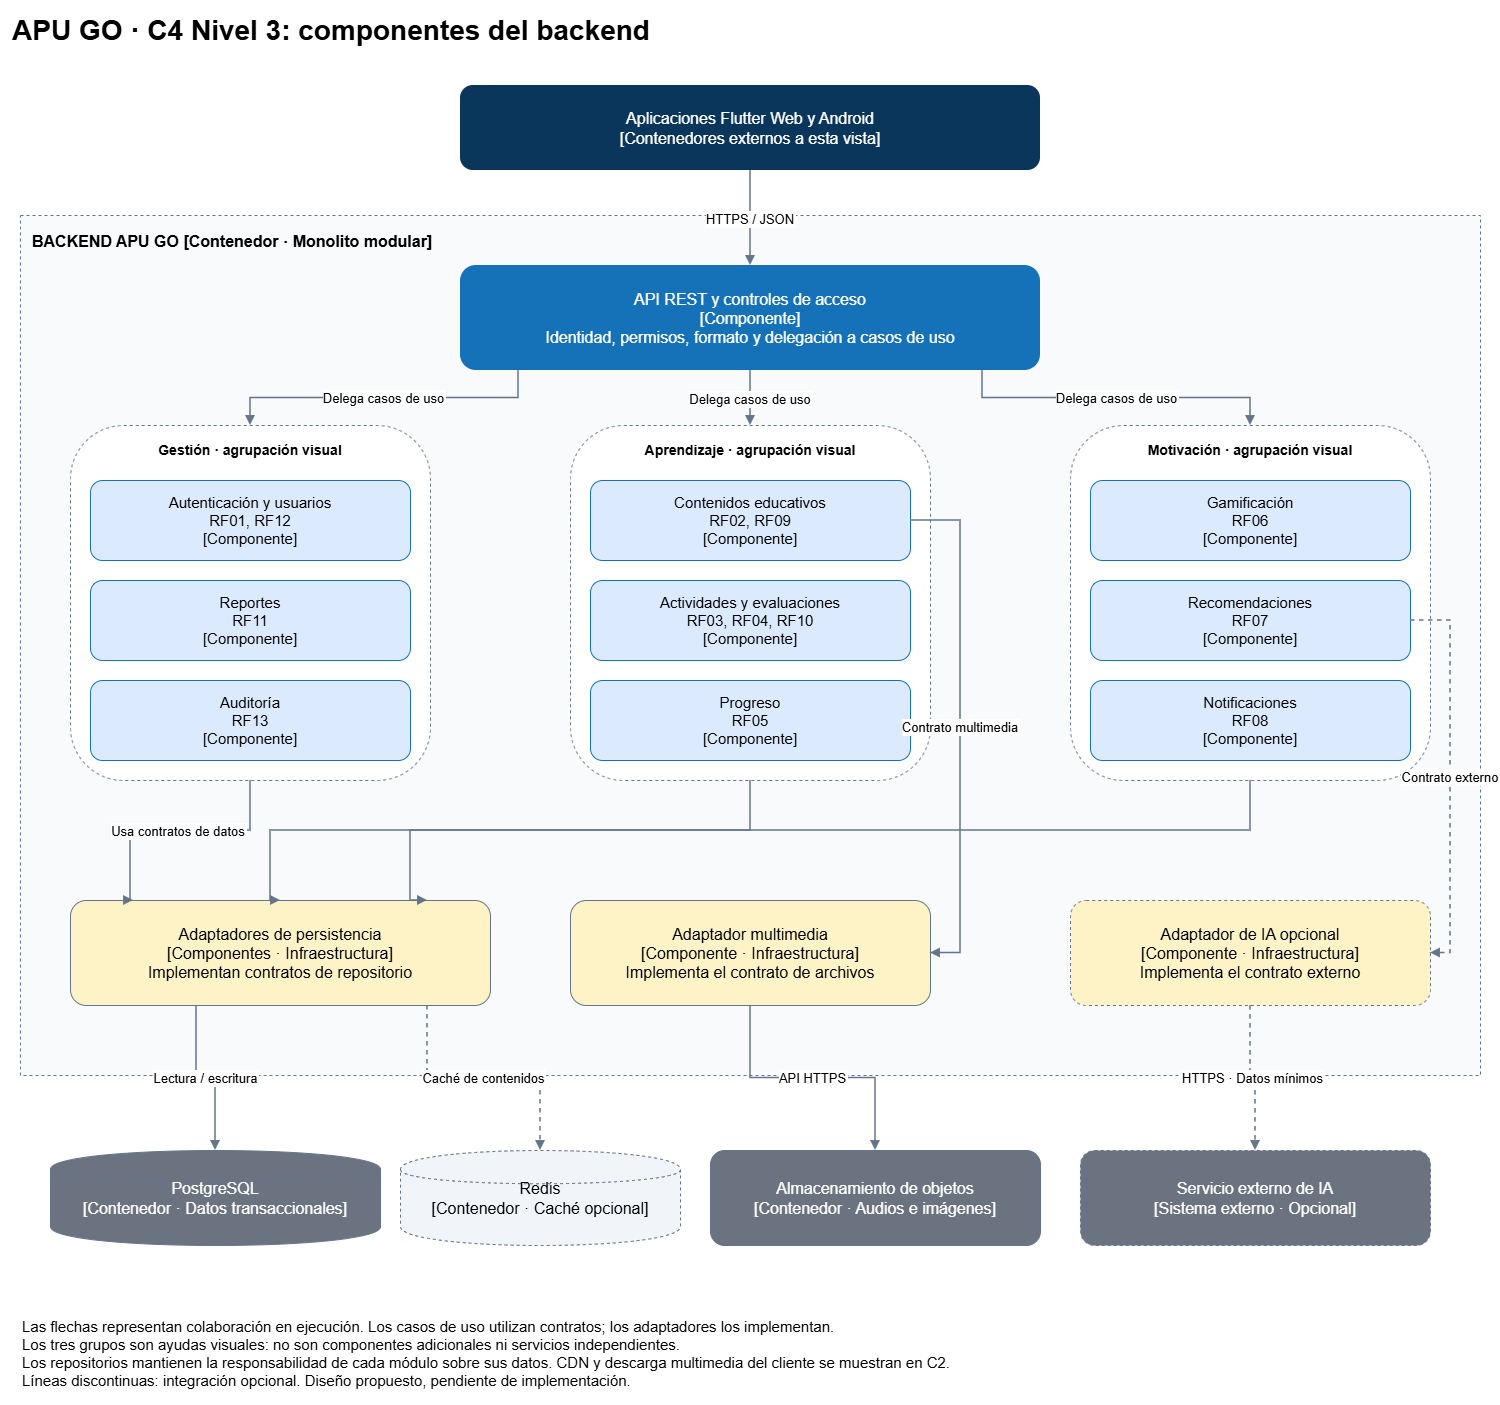

The diagram above was exported from draw.io. Its source (the exported page's mxGraphModel, read from the mxfile embedded in the PNG):
<mxGraphModel dx="2063" dy="1213" grid="1" gridSize="10" guides="1" tooltips="1" connect="1" arrows="1" fold="1" page="1" pageScale="1" pageWidth="1600" pageHeight="1450" background="#FFFFFF" math="0" shadow="0">
  <root>
    <mxCell id="0" />
    <mxCell id="1" parent="0" />
    <mxCell id="title" parent="1" style="rounded=1;whiteSpace=wrap;html=0;fontFamily=Helvetica;fontSize=16;spacing=12;fillColor=#FFFFFF;strokeColor=#64748B;strokeColor=none;fontSize=28;fontStyle=1;align=left;" value="APU GO · C4 Nivel 3: componentes del backend" vertex="1">
      <mxGeometry height="60" width="1500" x="50" y="20" as="geometry" />
    </mxCell>
    <mxCell id="backend" parent="1" style="rounded=1;whiteSpace=wrap;html=0;fontFamily=Helvetica;fontSize=16;spacing=12;fillColor=#F8FAFC;strokeColor=#64748B;rounded=0;dashed=1;verticalAlign=top;align=left;fontStyle=1;" value="BACKEND APU GO [Contenedor · Monolito modular]" vertex="1">
      <mxGeometry height="860" width="1460" x="70" y="235" as="geometry" />
    </mxCell>
    <mxCell id="clients" parent="1" style="rounded=1;whiteSpace=wrap;html=0;fontFamily=Helvetica;fontSize=16;spacing=12;fillColor=#0B365B;strokeColor=#64748B;fontColor=#FFFFFF;strokeColor=none;" value="Aplicaciones Flutter Web y Android&#10;[Contenedores externos a esta vista]" vertex="1">
      <mxGeometry height="85" width="580" x="510" y="105" as="geometry" />
    </mxCell>
    <mxCell id="api" parent="1" style="rounded=1;whiteSpace=wrap;html=0;fontFamily=Helvetica;fontSize=16;spacing=12;fillColor=#1672B8;strokeColor=#64748B;fontColor=#FFFFFF;strokeColor=none;" value="API REST y controles de acceso&#10;[Componente]&#10;Identidad, permisos, formato y delegación a casos de uso" vertex="1">
      <mxGeometry height="105" width="580" x="510" y="285" as="geometry" />
    </mxCell>
    <mxCell id="mg" parent="1" style="rounded=1;whiteSpace=wrap;html=0;fontFamily=Helvetica;fontSize=16;spacing=12;fillColor=#FFFFFF;strokeColor=#64748B;dashed=1;verticalAlign=top;fontStyle=1;fontSize=14;" value="Gestión · agrupación visual" vertex="1">
      <mxGeometry height="355" width="360" x="120" y="445" as="geometry" />
    </mxCell>
    <mxCell id="learn" parent="1" style="rounded=1;whiteSpace=wrap;html=0;fontFamily=Helvetica;fontSize=16;spacing=12;fillColor=#FFFFFF;strokeColor=#64748B;dashed=1;verticalAlign=top;fontStyle=1;fontSize=14;" value="Aprendizaje · agrupación visual" vertex="1">
      <mxGeometry height="355" width="360" x="620" y="445" as="geometry" />
    </mxCell>
    <mxCell id="mot" parent="1" style="rounded=1;whiteSpace=wrap;html=0;fontFamily=Helvetica;fontSize=16;spacing=12;fillColor=#FFFFFF;strokeColor=#64748B;dashed=1;verticalAlign=top;fontStyle=1;fontSize=14;" value="Motivación · agrupación visual" vertex="1">
      <mxGeometry height="355" width="360" x="1120" y="445" as="geometry" />
    </mxCell>
    <mxCell id="users" parent="1" style="rounded=1;whiteSpace=wrap;html=0;fontFamily=Helvetica;fontSize=16;spacing=12;fillColor=#DBEAFE;strokeColor=#64748B;strokeColor=#1672B8;fontSize=15;" value="Autenticación y usuarios&#10;RF01, RF12&#10;[Componente]" vertex="1">
      <mxGeometry height="80" width="320" x="140" y="500" as="geometry" />
    </mxCell>
    <mxCell id="reports" parent="1" style="rounded=1;whiteSpace=wrap;html=0;fontFamily=Helvetica;fontSize=16;spacing=12;fillColor=#DBEAFE;strokeColor=#64748B;strokeColor=#1672B8;fontSize=15;" value="Reportes&#10;RF11&#10;[Componente]" vertex="1">
      <mxGeometry height="80" width="320" x="140" y="600" as="geometry" />
    </mxCell>
    <mxCell id="audit" parent="1" style="rounded=1;whiteSpace=wrap;html=0;fontFamily=Helvetica;fontSize=16;spacing=12;fillColor=#DBEAFE;strokeColor=#64748B;strokeColor=#1672B8;fontSize=15;" value="Auditoría&#10;RF13&#10;[Componente]" vertex="1">
      <mxGeometry height="80" width="320" x="140" y="700" as="geometry" />
    </mxCell>
    <mxCell id="contents" parent="1" style="rounded=1;whiteSpace=wrap;html=0;fontFamily=Helvetica;fontSize=16;spacing=12;fillColor=#DBEAFE;strokeColor=#64748B;strokeColor=#1672B8;fontSize=15;" value="Contenidos educativos&#10;RF02, RF09&#10;[Componente]" vertex="1">
      <mxGeometry height="80" width="320" x="640" y="500" as="geometry" />
    </mxCell>
    <mxCell id="activities" parent="1" style="rounded=1;whiteSpace=wrap;html=0;fontFamily=Helvetica;fontSize=16;spacing=12;fillColor=#DBEAFE;strokeColor=#64748B;strokeColor=#1672B8;fontSize=15;" value="Actividades y evaluaciones&#10;RF03, RF04, RF10&#10;[Componente]" vertex="1">
      <mxGeometry height="80" width="320" x="640" y="600" as="geometry" />
    </mxCell>
    <mxCell id="progress" parent="1" style="rounded=1;whiteSpace=wrap;html=0;fontFamily=Helvetica;fontSize=16;spacing=12;fillColor=#DBEAFE;strokeColor=#64748B;strokeColor=#1672B8;fontSize=15;" value="Progreso&#10;RF05&#10;[Componente]" vertex="1">
      <mxGeometry height="80" width="320" x="640" y="700" as="geometry" />
    </mxCell>
    <mxCell id="gam" parent="1" style="rounded=1;whiteSpace=wrap;html=0;fontFamily=Helvetica;fontSize=16;spacing=12;fillColor=#DBEAFE;strokeColor=#64748B;strokeColor=#1672B8;fontSize=15;" value="Gamificación&#10;RF06&#10;[Componente]" vertex="1">
      <mxGeometry height="80" width="320" x="1140" y="500" as="geometry" />
    </mxCell>
    <mxCell id="rec" parent="1" style="rounded=1;whiteSpace=wrap;html=0;fontFamily=Helvetica;fontSize=16;spacing=12;fillColor=#DBEAFE;strokeColor=#64748B;strokeColor=#1672B8;fontSize=15;" value="Recomendaciones&#10;RF07&#10;[Componente]" vertex="1">
      <mxGeometry height="80" width="320" x="1140" y="600" as="geometry" />
    </mxCell>
    <mxCell id="notif" parent="1" style="rounded=1;whiteSpace=wrap;html=0;fontFamily=Helvetica;fontSize=16;spacing=12;fillColor=#DBEAFE;strokeColor=#64748B;strokeColor=#1672B8;fontSize=15;" value="Notificaciones&#10;RF08&#10;[Componente]" vertex="1">
      <mxGeometry height="80" width="320" x="1140" y="700" as="geometry" />
    </mxCell>
    <mxCell id="persist" parent="1" style="rounded=1;whiteSpace=wrap;html=0;fontFamily=Helvetica;fontSize=16;spacing=12;fillColor=#FEF3C7;strokeColor=#64748B;" value="Adaptadores de persistencia&#10;[Componentes · Infraestructura]&#10;Implementan contratos de repositorio" vertex="1">
      <mxGeometry height="105" width="420" x="120" y="920" as="geometry" />
    </mxCell>
    <mxCell id="media" parent="1" style="rounded=1;whiteSpace=wrap;html=0;fontFamily=Helvetica;fontSize=16;spacing=12;fillColor=#FEF3C7;strokeColor=#64748B;" value="Adaptador multimedia&#10;[Componente · Infraestructura]&#10;Implementa el contrato de archivos" vertex="1">
      <mxGeometry height="105" width="360" x="620" y="920" as="geometry" />
    </mxCell>
    <mxCell id="iaadapter" parent="1" style="rounded=1;whiteSpace=wrap;html=0;fontFamily=Helvetica;fontSize=16;spacing=12;fillColor=#FEF3C7;strokeColor=#64748B;dashed=1;" value="Adaptador de IA opcional&#10;[Componente · Infraestructura]&#10;Implementa el contrato externo" vertex="1">
      <mxGeometry height="105" width="360" x="1120" y="920" as="geometry" />
    </mxCell>
    <mxCell id="pg" parent="1" style="rounded=1;whiteSpace=wrap;html=0;fontFamily=Helvetica;fontSize=16;spacing=12;fillColor=#6B7280;strokeColor=#64748B;fontColor=#FFFFFF;shape=cylinder;" value="PostgreSQL&#10;[Contenedor · Datos transaccionales]" vertex="1">
      <mxGeometry height="95" width="330" x="100" y="1170" as="geometry" />
    </mxCell>
    <mxCell id="redis" parent="1" style="rounded=1;whiteSpace=wrap;html=0;fontFamily=Helvetica;fontSize=16;spacing=12;fillColor=#F1F5F9;strokeColor=#64748B;shape=cylinder;dashed=1;" value="Redis&#10;[Contenedor · Caché opcional]" vertex="1">
      <mxGeometry height="95" width="280" x="450" y="1170" as="geometry" />
    </mxCell>
    <mxCell id="obj" parent="1" style="rounded=1;whiteSpace=wrap;html=0;fontFamily=Helvetica;fontSize=16;spacing=12;fillColor=#6B7280;strokeColor=#64748B;fontColor=#FFFFFF;" value="Almacenamiento de objetos&#10;[Contenedor · Audios e imágenes]" vertex="1">
      <mxGeometry height="95" width="330" x="760" y="1170" as="geometry" />
    </mxCell>
    <mxCell id="ia" parent="1" style="rounded=1;whiteSpace=wrap;html=0;fontFamily=Helvetica;fontSize=16;spacing=12;fillColor=#6B7280;strokeColor=#64748B;fontColor=#FFFFFF;dashed=1;" value="Servicio externo de IA&#10;[Sistema externo · Opcional]" vertex="1">
      <mxGeometry height="95" width="350" x="1130" y="1170" as="geometry" />
    </mxCell>
    <mxCell id="e0" edge="1" parent="1" source="clients" style="edgeStyle=orthogonalEdgeStyle;rounded=0;endArrow=block;html=0;fontFamily=Helvetica;fontSize=13;labelBackgroundColor=#FFFFFF;strokeColor=#64748B;strokeWidth=1.5;" target="api" value="HTTPS / JSON">
      <mxGeometry relative="1" as="geometry" />
    </mxCell>
    <mxCell id="emg" edge="1" parent="1" source="api" style="edgeStyle=orthogonalEdgeStyle;rounded=0;endArrow=block;html=0;fontFamily=Helvetica;fontSize=13;labelBackgroundColor=#FFFFFF;strokeColor=#64748B;strokeWidth=1.5;exitX=0.1;exitY=1;entryX=0.5;entryY=0;" target="mg" value="Delega casos de uso">
      <mxGeometry relative="1" as="geometry" />
    </mxCell>
    <mxCell id="pmg" edge="1" parent="1" source="mg" style="edgeStyle=orthogonalEdgeStyle;rounded=0;endArrow=block;html=0;fontFamily=Helvetica;fontSize=13;labelBackgroundColor=#FFFFFF;strokeColor=#64748B;strokeWidth=1.5;exitX=0.5;exitY=1;entryX=0.15;entryY=0;" target="persist" value="Usa contratos de datos">
      <mxGeometry relative="1" as="geometry">
        <Array as="points">
          <mxPoint x="300" y="850" />
          <mxPoint x="180" y="850" />
        </Array>
      </mxGeometry>
    </mxCell>
    <mxCell id="elearn" edge="1" parent="1" source="api" style="edgeStyle=orthogonalEdgeStyle;rounded=0;endArrow=block;html=0;fontFamily=Helvetica;fontSize=13;labelBackgroundColor=#FFFFFF;strokeColor=#64748B;strokeWidth=1.5;exitX=0.5;exitY=1;entryX=0.5;entryY=0;" target="learn" value="Delega casos de uso">
      <mxGeometry relative="1" as="geometry" />
    </mxCell>
    <mxCell id="plearn" edge="1" parent="1" source="learn" style="edgeStyle=orthogonalEdgeStyle;rounded=0;endArrow=block;html=0;fontFamily=Helvetica;fontSize=13;labelBackgroundColor=#FFFFFF;strokeColor=#64748B;strokeWidth=1.5;exitX=0.5;exitY=1;entryX=0.5;entryY=0;" target="persist" value="">
      <mxGeometry relative="1" as="geometry">
        <Array as="points">
          <mxPoint x="800" y="850" />
          <mxPoint x="320" y="850" />
        </Array>
      </mxGeometry>
    </mxCell>
    <mxCell id="emot" edge="1" parent="1" source="api" style="edgeStyle=orthogonalEdgeStyle;rounded=0;endArrow=block;html=0;fontFamily=Helvetica;fontSize=13;labelBackgroundColor=#FFFFFF;strokeColor=#64748B;strokeWidth=1.5;exitX=0.9;exitY=1;entryX=0.5;entryY=0;" target="mot" value="Delega casos de uso">
      <mxGeometry relative="1" as="geometry" />
    </mxCell>
    <mxCell id="pmot" edge="1" parent="1" source="mot" style="edgeStyle=orthogonalEdgeStyle;rounded=0;endArrow=block;html=0;fontFamily=Helvetica;fontSize=13;labelBackgroundColor=#FFFFFF;strokeColor=#64748B;strokeWidth=1.5;exitX=0.5;exitY=1;entryX=0.85;entryY=0;" target="persist" value="">
      <mxGeometry relative="1" as="geometry">
        <Array as="points">
          <mxPoint x="1300" y="850" />
          <mxPoint x="460" y="850" />
        </Array>
      </mxGeometry>
    </mxCell>
    <mxCell id="em" edge="1" parent="1" source="contents" style="edgeStyle=orthogonalEdgeStyle;rounded=0;endArrow=block;html=0;fontFamily=Helvetica;fontSize=13;labelBackgroundColor=#FFFFFF;strokeColor=#64748B;strokeWidth=1.5;exitX=1;exitY=0.5;entryX=1;entryY=0.5;" target="media" value="Contrato multimedia">
      <mxGeometry relative="1" as="geometry">
        <Array as="points">
          <mxPoint x="1010" y="540" />
          <mxPoint x="1010" y="972" />
        </Array>
      </mxGeometry>
    </mxCell>
    <mxCell id="ei" edge="1" parent="1" source="rec" style="edgeStyle=orthogonalEdgeStyle;rounded=0;endArrow=block;html=0;fontFamily=Helvetica;fontSize=13;labelBackgroundColor=#FFFFFF;strokeColor=#64748B;strokeWidth=1.5;dashed=1;exitX=1;exitY=0.5;entryX=1;entryY=0.5;" target="iaadapter" value="Contrato externo">
      <mxGeometry relative="1" as="geometry">
        <Array as="points">
          <mxPoint x="1500" y="640" />
          <mxPoint x="1500" y="972" />
        </Array>
      </mxGeometry>
    </mxCell>
    <mxCell id="d1" edge="1" parent="1" source="persist" style="edgeStyle=orthogonalEdgeStyle;rounded=0;endArrow=block;html=0;fontFamily=Helvetica;fontSize=13;labelBackgroundColor=#FFFFFF;strokeColor=#64748B;strokeWidth=1.5;exitX=0.3;exitY=1;entryX=0.5;entryY=0;" target="pg" value="Lectura / escritura">
      <mxGeometry relative="1" as="geometry" />
    </mxCell>
    <mxCell id="d2" edge="1" parent="1" source="persist" style="edgeStyle=orthogonalEdgeStyle;rounded=0;endArrow=block;html=0;fontFamily=Helvetica;fontSize=13;labelBackgroundColor=#FFFFFF;strokeColor=#64748B;strokeWidth=1.5;dashed=1;exitX=0.85;exitY=1;entryX=0.5;entryY=0;" target="redis" value="Caché de contenidos">
      <mxGeometry relative="1" as="geometry" />
    </mxCell>
    <mxCell id="d3" edge="1" parent="1" source="media" style="edgeStyle=orthogonalEdgeStyle;rounded=0;endArrow=block;html=0;fontFamily=Helvetica;fontSize=13;labelBackgroundColor=#FFFFFF;strokeColor=#64748B;strokeWidth=1.5;" target="obj" value="API HTTPS">
      <mxGeometry relative="1" as="geometry" />
    </mxCell>
    <mxCell id="d4" edge="1" parent="1" source="iaadapter" style="edgeStyle=orthogonalEdgeStyle;rounded=0;endArrow=block;html=0;fontFamily=Helvetica;fontSize=13;labelBackgroundColor=#FFFFFF;strokeColor=#64748B;strokeWidth=1.5;dashed=1;" target="ia" value="HTTPS · Datos mínimos">
      <mxGeometry relative="1" as="geometry" />
    </mxCell>
    <mxCell id="note" parent="1" style="rounded=1;whiteSpace=wrap;html=0;fontFamily=Helvetica;fontSize=16;spacing=12;fillColor=#FFFFFF;strokeColor=#64748B;strokeColor=none;align=left;fontSize=15;" value="Las flechas representan colaboración en ejecución. Los casos de uso utilizan contratos; los adaptadores los implementan.&#10;Los tres grupos son ayudas visuales: no son componentes adicionales ni servicios independientes.&#10;Los repositorios mantienen la responsabilidad de cada módulo sobre sus datos. CDN y descarga multimedia del cliente se muestran en C2.&#10;Líneas discontinuas: integración opcional. Diseño propuesto, pendiente de implementación." vertex="1">
      <mxGeometry height="105" width="1480" x="60" y="1320" as="geometry" />
    </mxCell>
  </root>
</mxGraphModel>